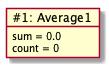

The diagram above was rendered by PlantUML. Its source (embedded in the PNG):
@startuml
object "~#1: Average1" as average1 {
	sum = 0.0
	count = 0
}
@enduml